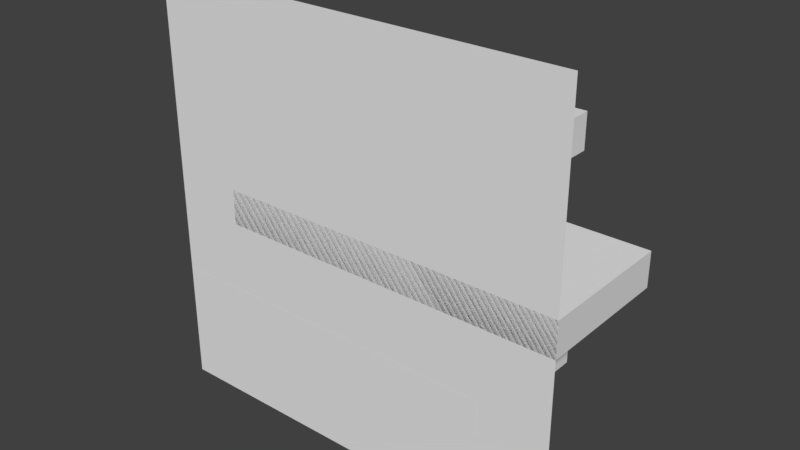 # Source: 3_test_zigzag.blend  (saved by Blender 2.77.0; exported with 4.5.12 LTS)
import bpy
from mathutils import Matrix  # noqa: F401  (used for matrix-valued properties, if any)

bpy.ops.wm.read_factory_settings(use_empty=True)
scene = bpy.context.scene
scene.name = 'Scene'

# ---- collections
col_collection_1 = bpy.data.collections.new('Collection 1'); scene.collection.children.link(col_collection_1)

# ---- world
world_world = bpy.data.worlds.new('World'); scene.world = world_world
world_world.color = (0.05088, 0.05088, 0.05088)
world_world.use_sun_shadow = False
world_world.sun_shadow_jitter_overblur = 0.0
world_world.cycles.sampling_method = 'MANUAL'

# ---- meshes
me_cube_001 = bpy.data.meshes.new('Cube.001')
me_cube_001.from_pydata([(-1.0, -1.0, -1.0), (-1.0, -1.0, 1.0), (-1.0, 1.0, -1.0), (-1.0, 1.0, 1.0), (1.0, -1.0, -1.0), (1.0, -1.0, 1.0), (1.0, 1.0, -1.0), (1.0, 1.0, 1.0)], [], [(1, 3, 2, 0), (3, 7, 6, 2), (7, 5, 4, 6), (5, 1, 0, 4), (0, 2, 6, 4), (5, 7, 3, 1)])
me_cube_001.use_remesh_preserve_volume = False
me_cube_001.use_remesh_preserve_attributes = False
me_cube_001.use_mirror_vertex_groups = False
me_cube_001.update()
me_plane = bpy.data.meshes.new('Plane')
me_plane.from_pydata([(-30.0, -30.0, 0.0), (30.0, -30.0, 0.0), (-30.0, 30.0, 0.0), (30.0, 30.0, 0.0)], [], [(0, 1, 3, 2)])
me_plane.use_remesh_preserve_volume = False
me_plane.use_remesh_preserve_attributes = False
me_plane.use_mirror_vertex_groups = False
me_plane.update()
me_cube_000 = bpy.data.meshes.new('Cube.000')
me_cube_000.from_pydata([(-1.0, -1.0, -1.0), (-1.0, -1.0, 1.0), (-1.0, 1.0, -1.0), (-1.0, 1.0, 1.0), (1.0, -1.0, -1.0), (1.0, -1.0, 1.0), (1.0, 1.0, -1.0), (1.0, 1.0, 1.0)], [], [(1, 3, 2, 0), (3, 7, 6, 2), (7, 5, 4, 6), (5, 1, 0, 4), (0, 2, 6, 4), (5, 7, 3, 1)])
me_cube_000.use_remesh_preserve_volume = False
me_cube_000.use_remesh_preserve_attributes = False
me_cube_000.use_mirror_vertex_groups = False
me_cube_000.update()
me_cube_002 = bpy.data.meshes.new('Cube.002')
me_cube_002.from_pydata([(-1.0, -1.0, -1.0), (-1.0, -1.0, 1.0), (-1.0, 1.0, -1.0), (-1.0, 1.0, 1.0), (1.0, -1.0, -1.0), (1.0, -1.0, 1.0), (1.0, 1.0, -1.0), (1.0, 1.0, 1.0)], [], [(1, 3, 2, 0), (3, 7, 6, 2), (7, 5, 4, 6), (5, 1, 0, 4), (0, 2, 6, 4), (5, 7, 3, 1)])
me_cube_002.use_remesh_preserve_volume = False
me_cube_002.use_remesh_preserve_attributes = False
me_cube_002.use_mirror_vertex_groups = False
me_cube_002.update()

# ---- objects
ob_pared1 = bpy.data.objects.new('Pared1', me_cube_001)
ob_suelo = bpy.data.objects.new('Suelo', me_plane)
ob_pared2 = bpy.data.objects.new('Pared2', me_cube_000)
ob_pared3 = bpy.data.objects.new('Pared3', me_cube_002)

# ---- transforms, parenting, visibility, modifiers, constraints
ob_pared1.location = (-5.0, 10.0, 15.0)
ob_pared1.rotation_euler = (1.571, 0.0, 0.0)
ob_pared1.scale = (25.0, 2.5, 10.0)
ob_pared1.lineart.crease_threshold = 0.0
ob_suelo.location = (0.0, 0.0, 0.0)
ob_suelo.rotation_euler = (1.571, 0.0, 0.0)
ob_suelo.lock_location = (True, True, True)
ob_suelo.lineart.crease_threshold = 0.0
ob_pared2.location = (5.0, 10.0, 0.0)
ob_pared2.rotation_euler = (1.571, 0.0, 0.0)
ob_pared2.scale = (25.0, 2.5, 10.0)
ob_pared2.lineart.crease_threshold = 0.0
ob_pared3.location = (-5.0, 10.0, -15.0)
ob_pared3.rotation_euler = (1.571, 0.0, 0.0)
ob_pared3.scale = (25.0, 2.5, 10.0)
ob_pared3.lineart.crease_threshold = 0.0

# ---- collection membership
col_collection_1.objects.link(ob_pared1)
col_collection_1.objects.link(ob_suelo)
col_collection_1.objects.link(ob_pared2)
col_collection_1.objects.link(ob_pared3)

# ---- scene / render settings (as saved in the file)
scene.frame_start = 1; scene.frame_end = 250; scene.frame_set(1)
scene.render.engine = 'BLENDER_EEVEE_NEXT'
scene.render.resolution_percentage = 50
scene.render.dither_intensity = 0.0
scene.cycles.use_denoising = False
scene.cycles.samples = 128
scene.cycles.sampling_pattern = 'TABULATED_SOBOL'
scene.cycles.light_sampling_threshold = 0.0
scene.cycles.use_adaptive_sampling = False
scene.cycles.use_light_tree = False
scene.cycles.blur_glossy = 0.0
scene.cycles.sample_clamp_indirect = 0.0
scene.view_settings.view_transform = 'Standard'
bpy.context.view_layer.update()

# ---- added for rendering (the .blend has no active camera and no usable light): camera, sun
cam_auto = bpy.data.cameras.new('AutoCamera')
cam_auto.lens = 50.0
cam_auto.sensor_width = 36.0
cam_auto.clip_end = 1415.56
ob_auto_camera = bpy.data.objects.new('AutoCamera', cam_auto)
scene.collection.objects.link(ob_auto_camera)
ob_auto_camera.location = (80.6592, -86.7911, 64.5274)
ob_auto_camera.rotation_euler = (1.09748, -7.21219e-08, 0.694738)
scene.camera = ob_auto_camera
light_auto_sun = bpy.data.lights.new('AutoSun', 'SUN')
light_auto_sun.energy = 3.0
light_auto_sun.angle = 0.0523599
ob_auto_sun = bpy.data.objects.new('AutoSun', light_auto_sun)
scene.collection.objects.link(ob_auto_sun)
ob_auto_sun.rotation_euler = (0.872665, 0.174533, 0.523599)
bpy.context.view_layer.update()
